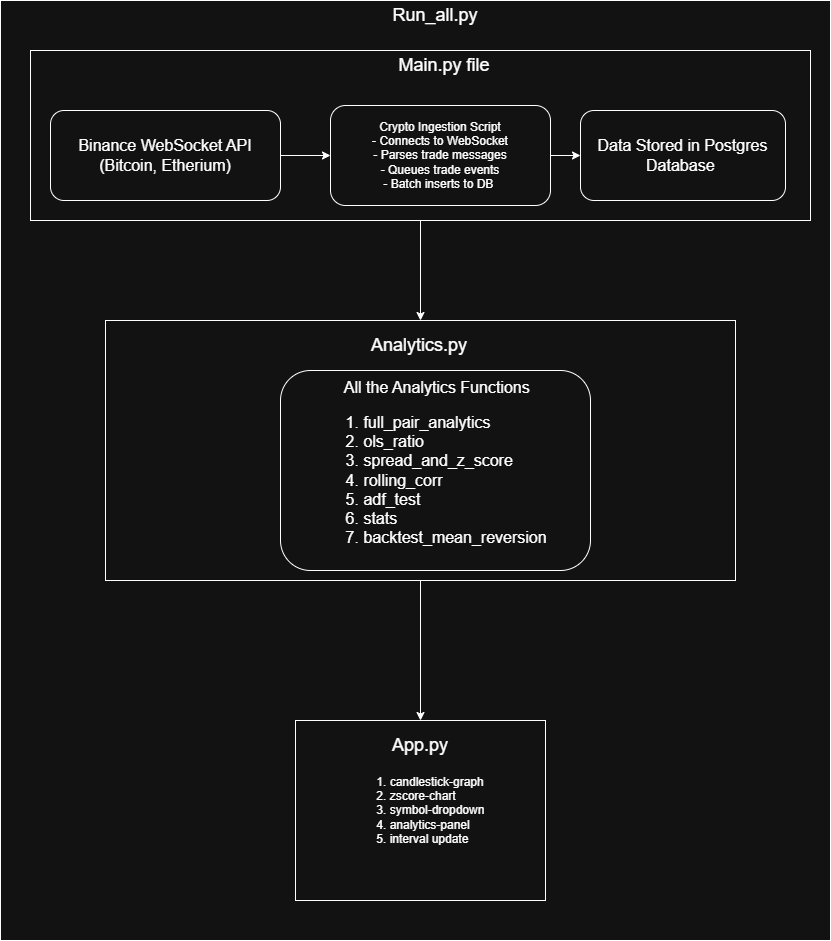

The diagram above was exported from draw.io. Its source (the exported page's mxGraphModel, read from the mxfile embedded in the PNG):
<mxGraphModel dx="1869" dy="1731" grid="1" gridSize="10" guides="1" tooltips="1" connect="1" arrows="1" fold="1" page="1" pageScale="1" pageWidth="827" pageHeight="1169" math="0" shadow="0">
  <root>
    <mxCell id="0" />
    <mxCell id="1" parent="0" />
    <mxCell id="zGWfzX1NSMGIrccZ57OQ-23" value="" style="rounded=0;whiteSpace=wrap;html=1;" vertex="1" parent="1">
      <mxGeometry x="-30" y="-30" width="830" height="940" as="geometry" />
    </mxCell>
    <mxCell id="zGWfzX1NSMGIrccZ57OQ-11" value="" style="edgeStyle=orthogonalEdgeStyle;rounded=0;orthogonalLoop=1;jettySize=auto;html=1;" edge="1" parent="1" source="zGWfzX1NSMGIrccZ57OQ-7" target="zGWfzX1NSMGIrccZ57OQ-10">
      <mxGeometry relative="1" as="geometry" />
    </mxCell>
    <mxCell id="zGWfzX1NSMGIrccZ57OQ-7" value="" style="rounded=0;whiteSpace=wrap;html=1;" vertex="1" parent="1">
      <mxGeometry y="20" width="780" height="170" as="geometry" />
    </mxCell>
    <mxCell id="zGWfzX1NSMGIrccZ57OQ-16" value="" style="edgeStyle=orthogonalEdgeStyle;rounded=0;orthogonalLoop=1;jettySize=auto;html=1;" edge="1" parent="1" source="zGWfzX1NSMGIrccZ57OQ-4" target="zGWfzX1NSMGIrccZ57OQ-15">
      <mxGeometry relative="1" as="geometry" />
    </mxCell>
    <mxCell id="zGWfzX1NSMGIrccZ57OQ-4" value="&lt;font size=&quot;3&quot;&gt;&amp;nbsp;Binance WebSocket API&amp;nbsp;&lt;br&gt;&lt;/font&gt;&lt;div&gt;&lt;font size=&quot;3&quot;&gt;(Bitcoin, Etherium)&lt;/font&gt;&lt;/div&gt;" style="rounded=1;whiteSpace=wrap;html=1;" vertex="1" parent="1">
      <mxGeometry x="20" y="80" width="230" height="90" as="geometry" />
    </mxCell>
    <mxCell id="zGWfzX1NSMGIrccZ57OQ-5" value="&lt;font size=&quot;3&quot;&gt;Data Stored in Postgres Database&amp;nbsp;&lt;/font&gt;" style="whiteSpace=wrap;html=1;rounded=1;" vertex="1" parent="1">
      <mxGeometry x="550" y="80" width="205" height="90" as="geometry" />
    </mxCell>
    <mxCell id="zGWfzX1NSMGIrccZ57OQ-9" value="&lt;font style=&quot;font-size: 18px;&quot;&gt;Main.py file&lt;/font&gt;" style="text;html=1;whiteSpace=wrap;strokeColor=none;fillColor=none;align=center;verticalAlign=middle;rounded=0;" vertex="1" parent="1">
      <mxGeometry x="309" width="210" height="70" as="geometry" />
    </mxCell>
    <mxCell id="zGWfzX1NSMGIrccZ57OQ-21" value="" style="edgeStyle=orthogonalEdgeStyle;rounded=0;orthogonalLoop=1;jettySize=auto;html=1;entryX=0.5;entryY=0;entryDx=0;entryDy=0;" edge="1" parent="1" source="zGWfzX1NSMGIrccZ57OQ-10" target="zGWfzX1NSMGIrccZ57OQ-18">
      <mxGeometry relative="1" as="geometry">
        <mxPoint x="388" y="620" as="targetPoint" />
      </mxGeometry>
    </mxCell>
    <mxCell id="zGWfzX1NSMGIrccZ57OQ-10" value="" style="rounded=0;whiteSpace=wrap;html=1;" vertex="1" parent="1">
      <mxGeometry x="75" y="290" width="630" height="260" as="geometry" />
    </mxCell>
    <mxCell id="zGWfzX1NSMGIrccZ57OQ-12" value="&lt;font style=&quot;font-size: 18px;&quot;&gt;Analytics.py&lt;/font&gt;" style="text;html=1;whiteSpace=wrap;strokeColor=none;fillColor=none;align=center;verticalAlign=middle;rounded=0;" vertex="1" parent="1">
      <mxGeometry x="309" y="270" width="160" height="90" as="geometry" />
    </mxCell>
    <mxCell id="zGWfzX1NSMGIrccZ57OQ-13" value="&lt;font size=&quot;3&quot;&gt;&amp;nbsp;All the Analytics Functions&lt;/font&gt;&lt;div&gt;&lt;font size=&quot;3&quot;&gt;&lt;div&gt;&lt;ol&gt;&lt;li style=&quot;text-align: left;&quot;&gt;full_pair_analytics&lt;/li&gt;&lt;li style=&quot;text-align: left;&quot;&gt;ols_ratio&lt;/li&gt;&lt;li style=&quot;text-align: left;&quot;&gt;spread_and_z_score&lt;/li&gt;&lt;li style=&quot;text-align: left;&quot;&gt;rolling_corr&lt;/li&gt;&lt;li style=&quot;text-align: left;&quot;&gt;adf_test&lt;/li&gt;&lt;li style=&quot;text-align: left;&quot;&gt;stats&lt;/li&gt;&lt;li style=&quot;text-align: left;&quot;&gt;backtest_mean_reversion&lt;/li&gt;&lt;/ol&gt;&lt;/div&gt;&lt;/font&gt;&lt;/div&gt;" style="rounded=1;whiteSpace=wrap;html=1;align=center;" vertex="1" parent="1">
      <mxGeometry x="250" y="340" width="310" height="200" as="geometry" />
    </mxCell>
    <mxCell id="zGWfzX1NSMGIrccZ57OQ-17" style="edgeStyle=orthogonalEdgeStyle;rounded=0;orthogonalLoop=1;jettySize=auto;html=1;" edge="1" parent="1" source="zGWfzX1NSMGIrccZ57OQ-15" target="zGWfzX1NSMGIrccZ57OQ-5">
      <mxGeometry relative="1" as="geometry" />
    </mxCell>
    <mxCell id="zGWfzX1NSMGIrccZ57OQ-15" value="&lt;div&gt;&lt;span style=&quot;background-color: transparent;&quot;&gt;Crypto Ingestion Script&lt;/span&gt;&lt;/div&gt;&lt;div&gt;&lt;span style=&quot;background-color: transparent;&quot;&gt;- Connects to WebSocket&lt;/span&gt;&lt;/div&gt;&lt;div&gt;&lt;span style=&quot;background-color: transparent;&quot;&gt;- Parses trade messages&lt;/span&gt;&lt;/div&gt;&lt;div&gt;&lt;span style=&quot;background-color: transparent;&quot;&gt;- Queues trade events&lt;/span&gt;&lt;/div&gt;&lt;div&gt;&lt;span style=&quot;background-color: transparent;&quot;&gt;- Batch inserts to DB&lt;/span&gt;&lt;span style=&quot;background-color: transparent; color: light-dark(rgb(0, 0, 0), rgb(255, 255, 255));&quot;&gt;&amp;nbsp;&lt;/span&gt;&lt;/div&gt;" style="whiteSpace=wrap;html=1;rounded=1;" vertex="1" parent="1">
      <mxGeometry x="300" y="75" width="220" height="100" as="geometry" />
    </mxCell>
    <mxCell id="zGWfzX1NSMGIrccZ57OQ-18" value="&lt;p&gt;&lt;/p&gt;&lt;ol&gt;&lt;li style=&quot;text-align: left;&quot;&gt;&lt;span style=&quot;background-color: transparent; color: light-dark(rgb(0, 0, 0), rgb(255, 255, 255));&quot;&gt;candlestick-graph&amp;nbsp;&amp;nbsp;&lt;/span&gt;&lt;/li&gt;&lt;li style=&quot;text-align: left;&quot;&gt;zscore-chart&amp;nbsp;&lt;/li&gt;&lt;li style=&quot;text-align: left;&quot;&gt;&lt;span style=&quot;background-color: transparent; color: light-dark(rgb(0, 0, 0), rgb(255, 255, 255));&quot;&gt;symbol-dropdown&amp;nbsp;&lt;/span&gt;&lt;/li&gt;&lt;li style=&quot;text-align: left;&quot;&gt;&lt;span style=&quot;background-color: transparent; color: light-dark(rgb(0, 0, 0), rgb(255, 255, 255));&quot;&gt;analytics-panel&amp;nbsp;&lt;/span&gt;&lt;/li&gt;&lt;li style=&quot;text-align: left;&quot;&gt;&lt;span style=&quot;background-color: transparent; color: light-dark(rgb(0, 0, 0), rgb(255, 255, 255));&quot;&gt;interval update&lt;/span&gt;&lt;/li&gt;&lt;/ol&gt;&lt;p&gt;&lt;/p&gt;" style="rounded=0;whiteSpace=wrap;html=1;" vertex="1" parent="1">
      <mxGeometry x="265" y="690" width="250" height="180" as="geometry" />
    </mxCell>
    <mxCell id="zGWfzX1NSMGIrccZ57OQ-22" value="&lt;font style=&quot;font-size: 18px;&quot;&gt;App.py&lt;/font&gt;" style="text;html=1;whiteSpace=wrap;strokeColor=none;fillColor=none;align=center;verticalAlign=middle;rounded=0;" vertex="1" parent="1">
      <mxGeometry x="310" y="670" width="160" height="90" as="geometry" />
    </mxCell>
    <mxCell id="zGWfzX1NSMGIrccZ57OQ-24" value="&lt;font style=&quot;font-size: 18px;&quot;&gt;Run_all.py&lt;/font&gt;" style="text;html=1;whiteSpace=wrap;strokeColor=none;fillColor=none;align=center;verticalAlign=middle;rounded=0;" vertex="1" parent="1">
      <mxGeometry x="375" y="-30" width="60" height="30" as="geometry" />
    </mxCell>
  </root>
</mxGraphModel>